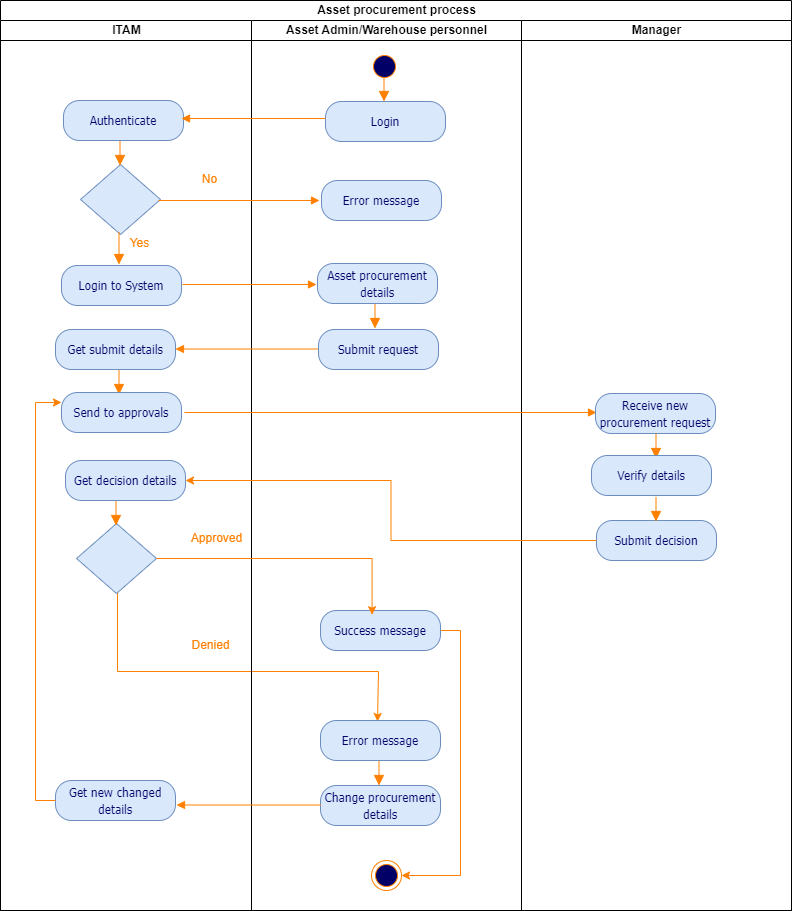

The diagram above was exported from draw.io. Its source (the exported page's mxGraphModel, read from the mxfile embedded in the PNG):
<mxGraphModel dx="1032" dy="515" grid="0" gridSize="10" guides="1" tooltips="1" connect="1" arrows="1" fold="1" page="0" pageScale="1" pageWidth="850" pageHeight="1400" background="#FFFFFF" math="0" shadow="0">
  <root>
    <mxCell id="0" />
    <mxCell id="1" parent="0" />
    <mxCell id="aiuc_0fWdiwI3GNIKqQv-1" value="Asset procurement process" style="swimlane;childLayout=stackLayout;resizeParent=1;resizeParentMax=0;startSize=20;html=1;" vertex="1" parent="1">
      <mxGeometry x="24" y="20" width="791" height="910" as="geometry" />
    </mxCell>
    <mxCell id="aiuc_0fWdiwI3GNIKqQv-2" value="ITAM" style="swimlane;startSize=20;html=1;" vertex="1" parent="aiuc_0fWdiwI3GNIKqQv-1">
      <mxGeometry y="20" width="251" height="890" as="geometry" />
    </mxCell>
    <mxCell id="aiuc_0fWdiwI3GNIKqQv-49" value="" style="rhombus;whiteSpace=wrap;html=1;fillColor=#dae8fc;strokeColor=#6c8ebf;fontFamily=Tahoma;fontSize=14;fontColor=#000066;" vertex="1" parent="aiuc_0fWdiwI3GNIKqQv-2">
      <mxGeometry x="80" y="144" width="80" height="70" as="geometry" />
    </mxCell>
    <mxCell id="aiuc_0fWdiwI3GNIKqQv-63" value="&lt;span style=&quot;font-size: 12px;&quot;&gt;Login to System&lt;/span&gt;" style="rounded=1;whiteSpace=wrap;html=1;arcSize=40;fillColor=#dae8fc;strokeColor=#6c8ebf;fontFamily=Tahoma;fontSize=14;fontColor=#000066;" vertex="1" parent="aiuc_0fWdiwI3GNIKqQv-2">
      <mxGeometry x="61" y="245" width="120" height="40" as="geometry" />
    </mxCell>
    <mxCell id="aiuc_0fWdiwI3GNIKqQv-70" value="&lt;span style=&quot;font-size: 12px;&quot;&gt;Get submit details&lt;/span&gt;" style="rounded=1;whiteSpace=wrap;html=1;arcSize=40;fillColor=#dae8fc;strokeColor=#6c8ebf;fontFamily=Tahoma;fontSize=14;fontColor=#000066;" vertex="1" parent="aiuc_0fWdiwI3GNIKqQv-2">
      <mxGeometry x="55" y="309" width="120" height="40" as="geometry" />
    </mxCell>
    <mxCell id="aiuc_0fWdiwI3GNIKqQv-88" value="&lt;span style=&quot;font-size: 12px;&quot;&gt;Get decision details&lt;/span&gt;" style="rounded=1;whiteSpace=wrap;html=1;arcSize=40;fillColor=#dae8fc;strokeColor=#6c8ebf;fontFamily=Tahoma;fontSize=14;fontColor=#000066;" vertex="1" parent="aiuc_0fWdiwI3GNIKqQv-2">
      <mxGeometry x="65" y="440" width="120" height="40" as="geometry" />
    </mxCell>
    <mxCell id="aiuc_0fWdiwI3GNIKqQv-99" style="edgeStyle=orthogonalEdgeStyle;rounded=0;orthogonalLoop=1;jettySize=auto;html=1;strokeColor=#ff8000;" edge="1" parent="aiuc_0fWdiwI3GNIKqQv-2">
      <mxGeometry relative="1" as="geometry">
        <mxPoint x="377" y="701" as="targetPoint" />
        <mxPoint x="117" y="572" as="sourcePoint" />
        <Array as="points">
          <mxPoint x="117" y="651" />
          <mxPoint x="378" y="651" />
        </Array>
      </mxGeometry>
    </mxCell>
    <mxCell id="aiuc_0fWdiwI3GNIKqQv-79" value="" style="rhombus;whiteSpace=wrap;html=1;fillColor=#dae8fc;strokeColor=#6c8ebf;fontFamily=Tahoma;fontSize=14;fontColor=#000066;" vertex="1" parent="aiuc_0fWdiwI3GNIKqQv-2">
      <mxGeometry x="76" y="503" width="80" height="70" as="geometry" />
    </mxCell>
    <mxCell id="aiuc_0fWdiwI3GNIKqQv-97" value="&lt;font color=&quot;#ff8000&quot;&gt;Approved&lt;/font&gt;" style="text;html=1;align=center;verticalAlign=middle;resizable=0;points=[];autosize=1;strokeColor=none;fillColor=none;" vertex="1" parent="aiuc_0fWdiwI3GNIKqQv-2">
      <mxGeometry x="181" y="503" width="70" height="30" as="geometry" />
    </mxCell>
    <mxCell id="aiuc_0fWdiwI3GNIKqQv-107" value="&lt;font color=&quot;#ff8000&quot;&gt;Denied&lt;/font&gt;" style="text;html=1;align=center;verticalAlign=middle;resizable=0;points=[];autosize=1;strokeColor=none;fillColor=none;" vertex="1" parent="aiuc_0fWdiwI3GNIKqQv-2">
      <mxGeometry x="180" y="610" width="60" height="30" as="geometry" />
    </mxCell>
    <mxCell id="aiuc_0fWdiwI3GNIKqQv-110" value="&lt;span style=&quot;font-size: 12px;&quot;&gt;Get new changed details&lt;/span&gt;" style="rounded=1;whiteSpace=wrap;html=1;arcSize=40;fillColor=#dae8fc;strokeColor=#6c8ebf;fontFamily=Tahoma;fontSize=14;fontColor=#000066;" vertex="1" parent="aiuc_0fWdiwI3GNIKqQv-2">
      <mxGeometry x="55" y="760" width="120" height="40" as="geometry" />
    </mxCell>
    <mxCell id="aiuc_0fWdiwI3GNIKqQv-17" value="Asset Admin/Warehouse personnel" style="swimlane;startSize=20;html=1;" vertex="1" parent="aiuc_0fWdiwI3GNIKqQv-1">
      <mxGeometry x="251" y="20" width="270" height="890" as="geometry" />
    </mxCell>
    <mxCell id="aiuc_0fWdiwI3GNIKqQv-68" style="edgeStyle=orthogonalEdgeStyle;rounded=0;orthogonalLoop=1;jettySize=auto;html=1;exitX=0;exitY=0.5;exitDx=0;exitDy=0;strokeColor=#ff8000;endArrow=block;endFill=1;" edge="1" parent="aiuc_0fWdiwI3GNIKqQv-17">
      <mxGeometry relative="1" as="geometry">
        <mxPoint x="-76" y="328.5" as="targetPoint" />
        <mxPoint x="68" y="328.5" as="sourcePoint" />
      </mxGeometry>
    </mxCell>
    <mxCell id="aiuc_0fWdiwI3GNIKqQv-101" style="edgeStyle=orthogonalEdgeStyle;rounded=0;orthogonalLoop=1;jettySize=auto;html=1;exitX=1;exitY=0.5;exitDx=0;exitDy=0;entryX=1;entryY=0.5;entryDx=0;entryDy=0;strokeColor=#ff8000;" edge="1" parent="aiuc_0fWdiwI3GNIKqQv-17" source="aiuc_0fWdiwI3GNIKqQv-82" target="aiuc_0fWdiwI3GNIKqQv-103">
      <mxGeometry relative="1" as="geometry">
        <mxPoint x="215" y="820" as="targetPoint" />
      </mxGeometry>
    </mxCell>
    <mxCell id="aiuc_0fWdiwI3GNIKqQv-82" value="&lt;span style=&quot;font-size: 12px;&quot;&gt;Success message&lt;/span&gt;" style="rounded=1;whiteSpace=wrap;html=1;arcSize=40;fillColor=#dae8fc;strokeColor=#6c8ebf;fontFamily=Tahoma;fontSize=14;fontColor=#000066;" vertex="1" parent="aiuc_0fWdiwI3GNIKqQv-17">
      <mxGeometry x="69" y="590" width="120" height="40" as="geometry" />
    </mxCell>
    <mxCell id="aiuc_0fWdiwI3GNIKqQv-100" value="&lt;span style=&quot;font-size: 12px;&quot;&gt;Error message&lt;/span&gt;" style="rounded=1;whiteSpace=wrap;html=1;arcSize=40;fillColor=#dae8fc;strokeColor=#6c8ebf;fontFamily=Tahoma;fontSize=14;fontColor=#000066;" vertex="1" parent="aiuc_0fWdiwI3GNIKqQv-17">
      <mxGeometry x="69" y="700" width="120" height="40" as="geometry" />
    </mxCell>
    <mxCell id="aiuc_0fWdiwI3GNIKqQv-103" value="" style="ellipse;html=1;shape=endState;fillColor=#000066;strokeColor=#FF8000;" vertex="1" parent="aiuc_0fWdiwI3GNIKqQv-17">
      <mxGeometry x="120" y="840" width="30" height="30" as="geometry" />
    </mxCell>
    <mxCell id="aiuc_0fWdiwI3GNIKqQv-108" value="&lt;span style=&quot;font-size: 12px;&quot;&gt;Change procurement details&lt;/span&gt;" style="rounded=1;whiteSpace=wrap;html=1;arcSize=40;fillColor=#dae8fc;strokeColor=#6c8ebf;fontFamily=Tahoma;fontSize=14;fontColor=#000066;" vertex="1" parent="aiuc_0fWdiwI3GNIKqQv-17">
      <mxGeometry x="69" y="765" width="120" height="40" as="geometry" />
    </mxCell>
    <mxCell id="aiuc_0fWdiwI3GNIKqQv-109" style="edgeStyle=orthogonalEdgeStyle;rounded=0;orthogonalLoop=1;jettySize=auto;html=1;exitX=0;exitY=0.5;exitDx=0;exitDy=0;strokeColor=#ff8000;endArrow=block;endFill=1;" edge="1" parent="aiuc_0fWdiwI3GNIKqQv-17">
      <mxGeometry relative="1" as="geometry">
        <mxPoint x="-75" y="784.5" as="targetPoint" />
        <mxPoint x="69" y="784.5" as="sourcePoint" />
      </mxGeometry>
    </mxCell>
    <mxCell id="aiuc_0fWdiwI3GNIKqQv-47" value="Manager" style="swimlane;startSize=20;html=1;" vertex="1" parent="aiuc_0fWdiwI3GNIKqQv-1">
      <mxGeometry x="521" y="20" width="270" height="890" as="geometry" />
    </mxCell>
    <mxCell id="aiuc_0fWdiwI3GNIKqQv-92" value="&lt;span style=&quot;font-size: 12px;&quot;&gt;Submit decision&lt;/span&gt;" style="rounded=1;whiteSpace=wrap;html=1;arcSize=40;fillColor=#dae8fc;strokeColor=#6c8ebf;fontFamily=Tahoma;fontSize=14;fontColor=#000066;" vertex="1" parent="aiuc_0fWdiwI3GNIKqQv-47">
      <mxGeometry x="75" y="500" width="120" height="40" as="geometry" />
    </mxCell>
    <mxCell id="aiuc_0fWdiwI3GNIKqQv-93" style="edgeStyle=orthogonalEdgeStyle;rounded=0;orthogonalLoop=1;jettySize=auto;html=1;exitX=0;exitY=0.5;exitDx=0;exitDy=0;entryX=1;entryY=0.5;entryDx=0;entryDy=0;strokeColor=#ff8000;" edge="1" parent="aiuc_0fWdiwI3GNIKqQv-1" source="aiuc_0fWdiwI3GNIKqQv-92" target="aiuc_0fWdiwI3GNIKqQv-88">
      <mxGeometry relative="1" as="geometry">
        <mxPoint x="426" y="470" as="targetPoint" />
      </mxGeometry>
    </mxCell>
    <mxCell id="aiuc_0fWdiwI3GNIKqQv-95" style="edgeStyle=orthogonalEdgeStyle;rounded=0;orthogonalLoop=1;jettySize=auto;html=1;exitX=1;exitY=0.5;exitDx=0;exitDy=0;strokeColor=#ff8000;entryX=0.43;entryY=0.106;entryDx=0;entryDy=0;entryPerimeter=0;" edge="1" parent="aiuc_0fWdiwI3GNIKqQv-1" source="aiuc_0fWdiwI3GNIKqQv-79" target="aiuc_0fWdiwI3GNIKqQv-82">
      <mxGeometry relative="1" as="geometry">
        <mxPoint x="346" y="610" as="targetPoint" />
      </mxGeometry>
    </mxCell>
    <mxCell id="aiuc_0fWdiwI3GNIKqQv-48" value="&lt;span style=&quot;font-size: 12px;&quot;&gt;Authenticate&lt;/span&gt;" style="rounded=1;whiteSpace=wrap;html=1;arcSize=40;fillColor=#dae8fc;strokeColor=#6c8ebf;fontFamily=Tahoma;fontSize=14;fontColor=#000066;" vertex="1" parent="1">
      <mxGeometry x="87" y="120" width="120" height="40" as="geometry" />
    </mxCell>
    <mxCell id="aiuc_0fWdiwI3GNIKqQv-51" value="" style="ellipse;html=1;shape=startState;fillColor=#000066;strokeColor=#FF8000;fontFamily=Tahoma;fontSize=14;fontColor=#FF8000;" vertex="1" parent="1">
      <mxGeometry x="393" y="71" width="30" height="30" as="geometry" />
    </mxCell>
    <mxCell id="aiuc_0fWdiwI3GNIKqQv-53" value="&lt;span style=&quot;font-size: 12px;&quot;&gt;Login&lt;/span&gt;" style="rounded=1;whiteSpace=wrap;html=1;arcSize=40;fillColor=#dae8fc;strokeColor=#6c8ebf;fontFamily=Tahoma;fontSize=14;fontColor=#000066;" vertex="1" parent="1">
      <mxGeometry x="349" y="121" width="120" height="40" as="geometry" />
    </mxCell>
    <mxCell id="aiuc_0fWdiwI3GNIKqQv-54" value="" style="edgeStyle=orthogonalEdgeStyle;html=1;verticalAlign=bottom;endArrow=block;endSize=8;strokeColor=#FF8000;fontFamily=Tahoma;fontSize=14;fontColor=#FF8000;entryX=0.5;entryY=0;endFill=1;" edge="1" parent="1">
      <mxGeometry relative="1" as="geometry">
        <mxPoint x="407.5" y="121" as="targetPoint" />
        <Array as="points" />
        <mxPoint x="407.5" y="97" as="sourcePoint" />
      </mxGeometry>
    </mxCell>
    <mxCell id="aiuc_0fWdiwI3GNIKqQv-55" style="edgeStyle=orthogonalEdgeStyle;rounded=0;orthogonalLoop=1;jettySize=auto;html=1;exitX=0;exitY=0.5;exitDx=0;exitDy=0;strokeColor=#ff8000;endArrow=block;endFill=1;" edge="1" parent="1">
      <mxGeometry relative="1" as="geometry">
        <mxPoint x="205" y="138" as="targetPoint" />
        <mxPoint x="349" y="138" as="sourcePoint" />
      </mxGeometry>
    </mxCell>
    <mxCell id="aiuc_0fWdiwI3GNIKqQv-56" value="" style="edgeStyle=orthogonalEdgeStyle;html=1;verticalAlign=bottom;endArrow=block;endSize=8;strokeColor=#FF8000;fontFamily=Tahoma;fontSize=14;fontColor=#FF8000;entryX=0.5;entryY=0;endFill=1;" edge="1" parent="1">
      <mxGeometry relative="1" as="geometry">
        <mxPoint x="143.5" y="185" as="targetPoint" />
        <Array as="points" />
        <mxPoint x="143.5" y="161" as="sourcePoint" />
      </mxGeometry>
    </mxCell>
    <mxCell id="aiuc_0fWdiwI3GNIKqQv-57" value="&lt;font color=&quot;#ff8000&quot;&gt;No&lt;/font&gt;" style="text;html=1;align=center;verticalAlign=middle;resizable=0;points=[];autosize=1;strokeColor=none;fillColor=none;" vertex="1" parent="1">
      <mxGeometry x="213" y="184" width="40" height="30" as="geometry" />
    </mxCell>
    <mxCell id="aiuc_0fWdiwI3GNIKqQv-58" value="&lt;font color=&quot;#ff8000&quot;&gt;Yes&lt;/font&gt;" style="text;html=1;align=center;verticalAlign=middle;resizable=0;points=[];autosize=1;strokeColor=none;fillColor=none;" vertex="1" parent="1">
      <mxGeometry x="143" y="248" width="40" height="30" as="geometry" />
    </mxCell>
    <mxCell id="aiuc_0fWdiwI3GNIKqQv-60" value="" style="edgeStyle=orthogonalEdgeStyle;html=1;verticalAlign=bottom;endArrow=block;endSize=8;strokeColor=#FF8000;fontFamily=Tahoma;fontSize=14;fontColor=#FF8000;entryX=0.5;entryY=0;endFill=1;" edge="1" parent="1">
      <mxGeometry relative="1" as="geometry">
        <mxPoint x="142.5" y="284" as="targetPoint" />
        <Array as="points" />
        <mxPoint x="142.5" y="252" as="sourcePoint" />
      </mxGeometry>
    </mxCell>
    <mxCell id="aiuc_0fWdiwI3GNIKqQv-61" style="edgeStyle=orthogonalEdgeStyle;rounded=0;orthogonalLoop=1;jettySize=auto;html=1;exitX=0;exitY=0.5;exitDx=0;exitDy=0;strokeColor=#ff8000;endArrow=block;endFill=1;" edge="1" parent="1">
      <mxGeometry relative="1" as="geometry">
        <mxPoint x="343" y="220" as="targetPoint" />
        <mxPoint x="182" y="220" as="sourcePoint" />
      </mxGeometry>
    </mxCell>
    <mxCell id="aiuc_0fWdiwI3GNIKqQv-62" value="&lt;span style=&quot;font-size: 12px;&quot;&gt;Error message&lt;/span&gt;" style="rounded=1;whiteSpace=wrap;html=1;arcSize=40;fillColor=#dae8fc;strokeColor=#6c8ebf;fontFamily=Tahoma;fontSize=14;fontColor=#000066;" vertex="1" parent="1">
      <mxGeometry x="345" y="200" width="120" height="40" as="geometry" />
    </mxCell>
    <mxCell id="aiuc_0fWdiwI3GNIKqQv-64" style="edgeStyle=orthogonalEdgeStyle;rounded=0;orthogonalLoop=1;jettySize=auto;html=1;exitX=0;exitY=0.5;exitDx=0;exitDy=0;strokeColor=#ff8000;endArrow=block;endFill=1;" edge="1" parent="1">
      <mxGeometry relative="1" as="geometry">
        <mxPoint x="340" y="304" as="targetPoint" />
        <mxPoint x="206" y="304" as="sourcePoint" />
      </mxGeometry>
    </mxCell>
    <mxCell id="aiuc_0fWdiwI3GNIKqQv-65" value="&lt;span style=&quot;font-size: 12px;&quot;&gt;Asset procurement details&lt;/span&gt;" style="rounded=1;whiteSpace=wrap;html=1;arcSize=40;fillColor=#dae8fc;strokeColor=#6c8ebf;fontFamily=Tahoma;fontSize=14;fontColor=#000066;" vertex="1" parent="1">
      <mxGeometry x="341" y="283" width="120" height="40" as="geometry" />
    </mxCell>
    <mxCell id="aiuc_0fWdiwI3GNIKqQv-66" value="" style="edgeStyle=orthogonalEdgeStyle;html=1;verticalAlign=bottom;endArrow=block;endSize=8;strokeColor=#FF8000;fontFamily=Tahoma;fontSize=14;fontColor=#FF8000;entryX=0.5;entryY=0;endFill=1;" edge="1" parent="1">
      <mxGeometry relative="1" as="geometry">
        <mxPoint x="398.5" y="348" as="targetPoint" />
        <Array as="points" />
        <mxPoint x="398.5" y="324" as="sourcePoint" />
      </mxGeometry>
    </mxCell>
    <mxCell id="aiuc_0fWdiwI3GNIKqQv-67" value="&lt;span style=&quot;font-size: 12px;&quot;&gt;Submit request&lt;/span&gt;" style="rounded=1;whiteSpace=wrap;html=1;arcSize=40;fillColor=#dae8fc;strokeColor=#6c8ebf;fontFamily=Tahoma;fontSize=14;fontColor=#000066;" vertex="1" parent="1">
      <mxGeometry x="342" y="349" width="120" height="40" as="geometry" />
    </mxCell>
    <mxCell id="aiuc_0fWdiwI3GNIKqQv-71" value="" style="edgeStyle=orthogonalEdgeStyle;html=1;verticalAlign=bottom;endArrow=block;endSize=8;strokeColor=#FF8000;fontFamily=Tahoma;fontSize=14;fontColor=#FF8000;entryX=0.5;entryY=0;endFill=1;" edge="1" parent="1">
      <mxGeometry relative="1" as="geometry">
        <mxPoint x="142.5" y="414" as="targetPoint" />
        <Array as="points" />
        <mxPoint x="142.5" y="390" as="sourcePoint" />
      </mxGeometry>
    </mxCell>
    <mxCell id="aiuc_0fWdiwI3GNIKqQv-72" value="&lt;span style=&quot;font-size: 12px;&quot;&gt;Send to approvals&lt;/span&gt;" style="rounded=1;whiteSpace=wrap;html=1;arcSize=40;fillColor=#dae8fc;strokeColor=#6c8ebf;fontFamily=Tahoma;fontSize=14;fontColor=#000066;" vertex="1" parent="1">
      <mxGeometry x="85" y="412" width="120" height="40" as="geometry" />
    </mxCell>
    <mxCell id="aiuc_0fWdiwI3GNIKqQv-73" style="edgeStyle=orthogonalEdgeStyle;rounded=0;orthogonalLoop=1;jettySize=auto;html=1;exitX=0;exitY=0.5;exitDx=0;exitDy=0;strokeColor=#ff8000;endArrow=block;endFill=1;" edge="1" parent="1">
      <mxGeometry relative="1" as="geometry">
        <mxPoint x="620" y="432" as="targetPoint" />
        <mxPoint x="208" y="432" as="sourcePoint" />
      </mxGeometry>
    </mxCell>
    <mxCell id="aiuc_0fWdiwI3GNIKqQv-74" value="&lt;span style=&quot;font-size: 12px;&quot;&gt;Receive new procurement request&lt;/span&gt;" style="rounded=1;whiteSpace=wrap;html=1;arcSize=40;fillColor=#dae8fc;strokeColor=#6c8ebf;fontFamily=Tahoma;fontSize=14;fontColor=#000066;" vertex="1" parent="1">
      <mxGeometry x="619" y="413" width="120" height="40" as="geometry" />
    </mxCell>
    <mxCell id="aiuc_0fWdiwI3GNIKqQv-75" value="" style="edgeStyle=orthogonalEdgeStyle;html=1;verticalAlign=bottom;endArrow=block;endSize=8;strokeColor=#FF8000;fontFamily=Tahoma;fontSize=14;fontColor=#FF8000;entryX=0.5;entryY=0;endFill=1;" edge="1" parent="1">
      <mxGeometry relative="1" as="geometry">
        <mxPoint x="679.5" y="478" as="targetPoint" />
        <Array as="points" />
        <mxPoint x="679.5" y="454" as="sourcePoint" />
      </mxGeometry>
    </mxCell>
    <mxCell id="aiuc_0fWdiwI3GNIKqQv-77" value="&lt;span style=&quot;font-size: 12px;&quot;&gt;Verify details&lt;/span&gt;" style="rounded=1;whiteSpace=wrap;html=1;arcSize=40;fillColor=#dae8fc;strokeColor=#6c8ebf;fontFamily=Tahoma;fontSize=14;fontColor=#000066;" vertex="1" parent="1">
      <mxGeometry x="615" y="475" width="120" height="40" as="geometry" />
    </mxCell>
    <mxCell id="aiuc_0fWdiwI3GNIKqQv-78" value="" style="edgeStyle=orthogonalEdgeStyle;html=1;verticalAlign=bottom;endArrow=block;endSize=8;strokeColor=#FF8000;fontFamily=Tahoma;fontSize=14;fontColor=#FF8000;entryX=0.5;entryY=0;endFill=1;" edge="1" parent="1">
      <mxGeometry relative="1" as="geometry">
        <mxPoint x="679.5" y="541" as="targetPoint" />
        <Array as="points" />
        <mxPoint x="679.5" y="517" as="sourcePoint" />
      </mxGeometry>
    </mxCell>
    <mxCell id="aiuc_0fWdiwI3GNIKqQv-94" value="" style="edgeStyle=orthogonalEdgeStyle;html=1;verticalAlign=bottom;endArrow=block;endSize=8;strokeColor=#FF8000;fontFamily=Tahoma;fontSize=14;fontColor=#FF8000;entryX=0.5;entryY=0;endFill=1;" edge="1" parent="1">
      <mxGeometry relative="1" as="geometry">
        <mxPoint x="139.5" y="545" as="targetPoint" />
        <Array as="points" />
        <mxPoint x="139.5" y="521" as="sourcePoint" />
      </mxGeometry>
    </mxCell>
    <mxCell id="aiuc_0fWdiwI3GNIKqQv-106" value="" style="edgeStyle=orthogonalEdgeStyle;html=1;verticalAlign=bottom;endArrow=block;endSize=8;strokeColor=#FF8000;fontFamily=Tahoma;fontSize=14;fontColor=#FF8000;entryX=0.5;entryY=0;endFill=1;" edge="1" parent="1">
      <mxGeometry relative="1" as="geometry">
        <mxPoint x="402.5" y="805" as="targetPoint" />
        <Array as="points" />
        <mxPoint x="402.5" y="781" as="sourcePoint" />
      </mxGeometry>
    </mxCell>
    <mxCell id="aiuc_0fWdiwI3GNIKqQv-111" style="edgeStyle=orthogonalEdgeStyle;rounded=0;orthogonalLoop=1;jettySize=auto;html=1;exitX=0;exitY=0.5;exitDx=0;exitDy=0;entryX=0;entryY=0.25;entryDx=0;entryDy=0;strokeColor=#ff8000;" edge="1" parent="1" source="aiuc_0fWdiwI3GNIKqQv-110" target="aiuc_0fWdiwI3GNIKqQv-72">
      <mxGeometry relative="1" as="geometry" />
    </mxCell>
  </root>
</mxGraphModel>